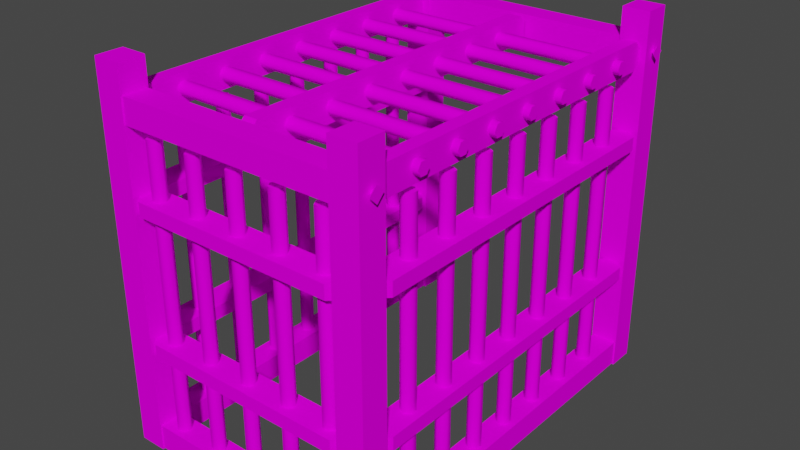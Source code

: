 # Source: prop-cage.blend  (saved by Blender 3.6.11; exported with 4.5.12 LTS)
import bpy
from mathutils import Matrix  # noqa: F401  (used for matrix-valued properties, if any)

bpy.ops.wm.read_factory_settings(use_empty=True)
scene = bpy.context.scene
scene.name = 'Scene'

# ---- collections
col_collection = bpy.data.collections.new('Collection'); scene.collection.children.link(col_collection)

# ---- images (referenced by path relative to the original .blend; pixels are not part of the script)
import os
ASSET_DIR = os.environ.get("B2B_ASSET_DIR", "")  # directory of the original .blend (textures are referenced by path, not embedded)
HERE = os.path.dirname(os.path.abspath(__file__))  # packed textures are extracted next to this script under _unpacked/

def load_image(name, relpath, width, height, colorspace="sRGB"):
    """Load a texture the original file referenced (path relative to the .blend, or extracted next to this script)."""
    p = next((c for c in (os.path.join(HERE, relpath), os.path.join(ASSET_DIR, relpath)) if relpath and os.path.exists(c)), "")
    if p:
        img = bpy.data.images.load(p, check_existing=True)
        img.name = name
    else:  # same state as the original file: an image datablock whose file is absent (Cycles renders it pink)
        img = bpy.data.images.new(name, width, height)
        img.source = "FILE"
        img.filepath = "//" + (relpath or name)
    img.colorspace_settings.name = colorspace
    return img
img_wood_png = load_image('wood.png', 'wood.png', 1024, 1024, 'sRGB')
img_bark_end_1_png = load_image('bark-end-1.png', 'bark-end-1.png', 1024, 1024, 'sRGB')
img_metal_png = load_image('metal.png', 'metal.png', 1024, 1024, 'sRGB')

# ---- materials (node trees are filled in below, after node groups)
mat_wood = bpy.data.materials.new('wood')
mat_wood.alpha_threshold = 0.0
mat_wood.use_backface_culling = True
mat_wood.roughness = 0.5
mat_wood.line_color = (0.0, 0.0, 0.0, 1.0)
mat_wood_ends = bpy.data.materials.new('wood ends')
mat_wood_ends.alpha_threshold = 0.0
mat_wood_ends.use_backface_culling = True
mat_wood_ends.roughness = 0.5
mat_wood_ends.line_color = (0.0, 0.0, 0.0, 1.0)
mat_metal = bpy.data.materials.new('metal')
mat_metal.alpha_threshold = 0.0
mat_metal.use_backface_culling = True
mat_metal.roughness = 0.5
mat_metal.line_color = (0.0, 0.0, 0.0, 1.0)

# ---- material node trees
mat_wood.use_nodes = True; mat_wood.node_tree.nodes.clear()
_N = mat_wood.node_tree.nodes; _L = mat_wood.node_tree.links
n0 = _N.new('ShaderNodeOutputMaterial'); n0.name = 'Material Output'; n0.location = (300, 300)
n1 = _N.new('ShaderNodeBsdfPrincipled'); n1.name = 'Principled BSDF'; n1.location = (10, 300)
n1.distribution = 'GGX'
n1.subsurface_method = 'RANDOM_WALK_SKIN'
n1.inputs[2].default_value = 1.0
n1.inputs[3].default_value = 1.45
n1.inputs[13].default_value = 0.0
n1.inputs[27].default_value = (0.0, 0.0, 0.0, 1.0)
n1.inputs[28].default_value = 1.0
n2 = _N.new('ShaderNodeTexImage'); n2.name = 'Image Texture'; n2.location = (-280, 280)
n2.image = img_wood_png
_L.new(n1.outputs[0], n0.inputs[0])
_L.new(n2.outputs[0], n1.inputs[0])
n0.is_active_output = True
mat_wood_ends.use_nodes = True; mat_wood_ends.node_tree.nodes.clear()
_N = mat_wood_ends.node_tree.nodes; _L = mat_wood_ends.node_tree.links
n0 = _N.new('ShaderNodeOutputMaterial'); n0.name = 'Material Output'; n0.location = (300, 300)
n1 = _N.new('ShaderNodeBsdfPrincipled'); n1.name = 'Principled BSDF'; n1.location = (10, 300)
n1.distribution = 'GGX'
n1.subsurface_method = 'RANDOM_WALK_SKIN'
n1.inputs[2].default_value = 1.0
n1.inputs[3].default_value = 1.45
n1.inputs[13].default_value = 0.0
n1.inputs[27].default_value = (0.0, 0.0, 0.0, 1.0)
n1.inputs[28].default_value = 1.0
n2 = _N.new('ShaderNodeTexImage'); n2.name = 'Image Texture'; n2.location = (-280, 280)
n2.image = img_bark_end_1_png
_L.new(n1.outputs[0], n0.inputs[0])
_L.new(n2.outputs[0], n1.inputs[0])
n0.is_active_output = True
mat_metal.use_nodes = True; mat_metal.node_tree.nodes.clear()
_N = mat_metal.node_tree.nodes; _L = mat_metal.node_tree.links
n0 = _N.new('ShaderNodeOutputMaterial'); n0.name = 'Material Output'; n0.location = (300, 300)
n1 = _N.new('ShaderNodeBsdfPrincipled'); n1.name = 'Principled BSDF'; n1.location = (10, 300)
n1.distribution = 'GGX'
n1.subsurface_method = 'RANDOM_WALK_SKIN'
n1.inputs[2].default_value = 1.0
n1.inputs[3].default_value = 1.45
n1.inputs[13].default_value = 0.0
n1.inputs[27].default_value = (0.0, 0.0, 0.0, 1.0)
n1.inputs[28].default_value = 1.0
n2 = _N.new('ShaderNodeTexImage'); n2.name = 'Image Texture'; n2.location = (-280, 280)
n2.image = img_metal_png
_L.new(n1.outputs[0], n0.inputs[0])
_L.new(n2.outputs[0], n1.inputs[0])
n0.is_active_output = True

# ---- world
world_world = bpy.data.worlds.new('World'); scene.world = world_world
world_world.use_nodes = True; world_world.node_tree.nodes.clear()
_N = world_world.node_tree.nodes; _L = world_world.node_tree.links
n0 = _N.new('ShaderNodeOutputWorld'); n0.name = 'World Output'; n0.location = (300, 300)
n1 = _N.new('ShaderNodeBackground'); n1.name = 'Background'; n1.location = (10, 300)
n1.inputs[0].default_value = (0.05088, 0.05088, 0.05088, 1.0)
_L.new(n1.outputs[0], n0.inputs[0])
n0.is_active_output = True
world_world.color = (0.05088, 0.05088, 0.05088)
world_world.use_sun_shadow = False
world_world.sun_shadow_jitter_overblur = 0.0

# ---- meshes
me_prop_cage = bpy.data.meshes.new('prop-cage')
me_prop_cage.from_pydata([(0.8, 1.3, -1.25), (0.8, 1.3, 1.45), (0.8, 1.5, -1.25), (0.8, 1.5, 1.45), (1.0, 1.3, -1.25), (1.0, 1.3, 1.45), (1.0, 1.5, -1.25), (1.0, 1.5, 1.45), (-1.0, 1.3, -1.25), (-1.0, 1.3, 1.45), (-1.0, 1.5, -1.25), (-1.0, 1.5, 1.45), (-0.8, 1.3, -1.25), (-0.8, 1.3, 1.45), (-0.8, 1.5, -1.25), (-0.8, 1.5, 1.45), (0.8, -1.5, -1.25), (0.8, -1.5, 1.45), (0.8, -1.3, -1.25), (0.8, -1.3, 1.45), (1.0, -1.5, -1.25), (1.0, -1.5, 1.45), (1.0, -1.3, -1.25), (1.0, -1.3, 1.45), (-1.0, -1.5, -1.25), (-1.0, -1.5, 1.45), (-1.0, -1.3, -1.25), (-1.0, -1.3, 1.45), (-0.8, -1.5, -1.25), (-0.8, -1.5, 1.45), (-0.8, -1.3, -1.25), (-0.8, -1.3, 1.45), (1.0, -1.25, 0.6), (1.0, -1.25, 0.5), (0.8, -1.25, 0.6), (0.8, -1.25, 0.5), (1.0, 1.25, 0.5), (0.8, 1.25, 0.6), (0.8, 1.25, 0.5), (1.0, 1.25, 0.6), (0.95, -1.3, 0.6), (0.95, 1.3, 0.6), (0.85, -1.3, 0.6), (0.85, 1.3, 0.6), (0.95, -1.3, 0.5), (0.95, 1.3, 0.5), (0.85, -1.3, 0.5), (0.85, 1.3, 0.5), (0.85, 1.3, -0.5), (0.85, -1.3, -0.5), (0.95, 1.3, -0.5), (0.95, -1.3, -0.5), (0.85, 1.3, -0.4), (0.85, -1.3, -0.4), (0.95, 1.3, -0.4), (0.95, -1.3, -0.4), (1.0, 1.25, -0.4), (0.8, 1.25, -0.5), (0.8, 1.25, -0.4), (1.0, 1.25, -0.5), (0.8, -1.25, -0.5), (0.8, -1.25, -0.4), (1.0, -1.25, -0.5), (1.0, -1.25, -0.4), (0.85, 1.3, 1.2), (0.85, -1.3, 1.2), (0.85, 1.3, 1.1), (0.85, -1.3, 1.1), (0.95, 1.3, 1.2), (0.95, -1.3, 1.2), (0.95, 1.3, 1.1), (0.95, -1.3, 1.1), (0.95, 1.25, 1.05), (0.85, 1.25, 1.25), (0.95, 1.25, 1.25), (0.85, 1.25, 1.05), (0.85, -1.25, 1.25), (0.95, -1.25, 1.25), (0.85, -1.25, 1.05), (0.95, -1.25, 1.05), (0.99, 1.3, -1.24), (0.99, -1.3, -1.24), (0.9, 0.05, -1.11), (0.9, 0.05, 1.0), (0.9433, 0.025, -1.11), (0.9433, 0.025, 1.0), (0.9433, -0.025, -1.11), (0.9433, -0.025, 1.0), (0.9, -0.05, -1.11), (0.9, -0.05, 1.0), (0.8567, -0.025, -1.11), (0.8567, -0.025, 1.0), (0.8567, 0.025, -1.11), (0.8567, 0.025, 1.0), (0.99, 1.3, -1.06), (0.99, -1.3, -1.06), (0.81, 1.3, -1.24), (0.81, -1.3, -1.24), (0.81, 1.3, -1.06), (0.81, -1.3, -1.06), (0.9, 0.383, -1.11), (0.9, 0.383, 1.0), (0.9433, 0.358, -1.11), (0.9433, 0.358, 1.0), (0.9433, 0.308, -1.11), (0.9433, 0.308, 1.0), (0.9, 0.283, -1.11), (0.9, 0.283, 1.0), (0.8567, 0.308, -1.11), (0.8567, 0.308, 1.0), (0.8567, 0.358, -1.11), (0.8567, 0.358, 1.0), (0.9, 0.7163, -1.11), (0.9, 0.7163, 1.0), (0.9433, 0.6913, -1.11), (0.9433, 0.6913, 1.0), (0.9433, 0.6413, -1.11), (0.9433, 0.6413, 1.0), (0.9, 0.6163, -1.11), (0.9, 0.6163, 1.0), (0.8567, 0.6413, -1.11), (0.8567, 0.6413, 1.0), (0.8567, 0.6913, -1.11), (0.8567, 0.6913, 1.0), (0.9, 1.05, -1.11), (0.9, 1.05, 1.0), (0.9433, 1.025, -1.11), (0.9433, 1.025, 1.0), (0.9433, 0.9746, -1.11), (0.9433, 0.9746, 1.0), (0.9, 0.9496, -1.11), (0.9, 0.9496, 1.0), (0.8567, 0.9746, -1.11), (0.8567, 0.9746, 1.0), (0.8567, 1.025, -1.11), (0.8567, 1.025, 1.0), (0.9, -0.283, -1.11), (0.9, -0.283, 1.0), (0.9433, -0.308, -1.11), (0.9433, -0.308, 1.0), (0.9433, -0.358, -1.11), (0.9433, -0.358, 1.0), (0.9, -0.383, -1.11), (0.9, -0.383, 1.0), (0.8567, -0.358, -1.11), (0.8567, -0.358, 1.0), (0.8567, -0.308, -1.11), (0.8567, -0.308, 1.0), (0.9, -0.6163, -1.11), (0.9, -0.6163, 1.0), (0.9433, -0.6413, -1.11), (0.9433, -0.6413, 1.0), (0.9433, -0.6913, -1.11), (0.9433, -0.6913, 1.0), (0.9, -0.7163, -1.11), (0.9, -0.7163, 1.0), (0.8567, -0.6913, -1.11), (0.8567, -0.6913, 1.0), (0.8567, -0.6413, -1.11), (0.8567, -0.6413, 1.0), (0.9, -0.9496, -1.11), (0.9, -0.9496, 1.0), (0.9433, -0.9746, -1.11), (0.9433, -0.9746, 1.0), (0.9433, -1.025, -1.11), (0.9433, -1.025, 1.0), (0.9, -1.05, -1.11), (0.9, -1.05, 1.0), (0.8567, -1.025, -1.11), (0.8567, -1.025, 1.0), (0.8567, -0.9746, -1.11), (0.8567, -0.9746, 1.0), (-1.0, 1.25, 0.6), (-1.0, 1.25, 0.5), (-0.8, 1.25, 0.6), (-0.8, 1.25, 0.5), (-1.0, -1.25, 0.5), (-0.8, -1.25, 0.6), (-0.8, -1.25, 0.5), (-1.0, -1.25, 0.6), (-0.95, 1.3, 0.6), (-0.95, -1.3, 0.6), (-0.85, 1.3, 0.6), (-0.85, -1.3, 0.6), (-0.95, 1.3, 0.5), (-0.95, -1.3, 0.5), (-0.85, 1.3, 0.5), (-0.85, -1.3, 0.5), (-0.85, -1.3, -0.5), (-0.85, 1.3, -0.5), (-0.95, -1.3, -0.5), (-0.95, 1.3, -0.5), (-0.85, -1.3, -0.4), (-0.85, 1.3, -0.4), (-0.95, -1.3, -0.4), (-0.95, 1.3, -0.4), (-1.0, -1.25, -0.4), (-0.8, -1.25, -0.5), (-0.8, -1.25, -0.4), (-1.0, -1.25, -0.5), (-0.8, 1.25, -0.5), (-0.8, 1.25, -0.4), (-1.0, 1.25, -0.5), (-1.0, 1.25, -0.4), (-0.85, -1.3, 1.2), (-0.85, 1.3, 1.2), (-0.85, -1.3, 1.1), (-0.85, 1.3, 1.1), (-0.95, -1.3, 1.2), (-0.95, 1.3, 1.2), (-0.95, -1.3, 1.1), (-0.95, 1.3, 1.1), (-0.95, -1.25, 1.05), (-0.85, -1.25, 1.25), (-0.95, -1.25, 1.25), (-0.85, -1.25, 1.05), (-0.85, 1.25, 1.25), (-0.95, 1.25, 1.25), (-0.85, 1.25, 1.05), (-0.95, 1.25, 1.05), (-0.99, -1.3, -1.24), (-0.99, 1.3, -1.24), (-0.9, -0.05, -1.11), (-0.9, -0.05, 1.0), (-0.9433, -0.025, -1.11), (-0.9433, -0.025, 1.0), (-0.9433, 0.025, -1.11), (-0.9433, 0.025, 1.0), (-0.9, 0.05, -1.11), (-0.9, 0.05, 1.0), (-0.8567, 0.025, -1.11), (-0.8567, 0.025, 1.0), (-0.8567, -0.025, -1.11), (-0.8567, -0.025, 1.0), (-0.99, -1.3, -1.06), (-0.99, 1.3, -1.06), (-0.81, -1.3, -1.24), (-0.81, 1.3, -1.24), (-0.81, -1.3, -1.06), (-0.81, 1.3, -1.06), (-0.9, -0.383, -1.11), (-0.9, -0.383, 1.0), (-0.9433, -0.358, -1.11), (-0.9433, -0.358, 1.0), (-0.9433, -0.308, -1.11), (-0.9433, -0.308, 1.0), (-0.9, -0.283, -1.11), (-0.9, -0.283, 1.0), (-0.8567, -0.308, -1.11), (-0.8567, -0.308, 1.0), (-0.8567, -0.358, -1.11), (-0.8567, -0.358, 1.0), (-0.9, -0.7163, -1.11), (-0.9, -0.7163, 1.0), (-0.9433, -0.6913, -1.11), (-0.9433, -0.6913, 1.0), (-0.9433, -0.6413, -1.11), (-0.9433, -0.6413, 1.0), (-0.9, -0.6163, -1.11), (-0.9, -0.6163, 1.0), (-0.8567, -0.6413, -1.11), (-0.8567, -0.6413, 1.0), (-0.8567, -0.6913, -1.11), (-0.8567, -0.6913, 1.0), (-0.9, -1.05, -1.11), (-0.9, -1.05, 1.0), (-0.9433, -1.025, -1.11), (-0.9433, -1.025, 1.0), (-0.9433, -0.9746, -1.11), (-0.9433, -0.9746, 1.0), (-0.9, -0.9496, -1.11), (-0.9, -0.9496, 1.0), (-0.8567, -0.9746, -1.11), (-0.8567, -0.9746, 1.0), (-0.8567, -1.025, -1.11), (-0.8567, -1.025, 1.0), (-0.9, 0.283, -1.11), (-0.9, 0.283, 1.0), (-0.9433, 0.308, -1.11), (-0.9433, 0.308, 1.0), (-0.9433, 0.358, -1.11), (-0.9433, 0.358, 1.0), (-0.9, 0.383, -1.11), (-0.9, 0.383, 1.0), (-0.8567, 0.358, -1.11), (-0.8567, 0.358, 1.0), (-0.8567, 0.308, -1.11), (-0.8567, 0.308, 1.0), (-0.9, 0.6163, -1.11), (-0.9, 0.6163, 1.0), (-0.9433, 0.6413, -1.11), (-0.9433, 0.6413, 1.0), (-0.9433, 0.6913, -1.11), (-0.9433, 0.6913, 1.0), (-0.9, 0.7163, -1.11), (-0.9, 0.7163, 1.0), (-0.8567, 0.6913, -1.11), (-0.8567, 0.6913, 1.0), (-0.8567, 0.6413, -1.11), (-0.8567, 0.6413, 1.0), (-0.9, 0.9496, -1.11), (-0.9, 0.9496, 1.0), (-0.9433, 0.9746, -1.11), (-0.9433, 0.9746, 1.0), (-0.9433, 1.025, -1.11), (-0.9433, 1.025, 1.0), (-0.9, 1.05, -1.11), (-0.9, 1.05, 1.0), (-0.8567, 1.025, -1.11), (-0.8567, 1.025, 1.0), (-0.8567, 0.9746, -1.11), (-0.8567, 0.9746, 1.0), (-0.75, -1.5, 0.6), (-0.75, -1.5, 0.5), (-0.75, -1.3, 0.6), (-0.75, -1.3, 0.5), (0.75, -1.5, 0.5), (0.75, -1.3, 0.6), (0.75, -1.3, 0.5), (0.75, -1.5, 0.6), (-0.8, -1.45, 0.6), (0.8, -1.45, 0.6), (-0.8, -1.35, 0.6), (0.8, -1.35, 0.6), (-0.8, -1.45, 0.5), (0.8, -1.45, 0.5), (-0.8, -1.35, 0.5), (0.8, -1.35, 0.5), (0.8, -1.35, -0.5), (-0.8, -1.35, -0.5), (0.8, -1.45, -0.5), (-0.8, -1.45, -0.5), (0.8, -1.35, -0.4), (-0.8, -1.35, -0.4), (0.8, -1.45, -0.4), (-0.8, -1.45, -0.4), (0.75, -1.5, -0.4), (0.75, -1.3, -0.5), (0.75, -1.3, -0.4), (0.75, -1.5, -0.5), (-0.75, -1.3, -0.5), (-0.75, -1.3, -0.4), (-0.75, -1.5, -0.5), (-0.75, -1.5, -0.4), (-0.8, -1.31, 1.25), (0.8, -1.31, 1.25), (-0.8, -1.31, 1.07), (0.8, -1.31, 1.07), (-0.8, -1.49, 1.25), (0.8, -1.49, 1.25), (-0.8, -1.49, 1.07), (0.8, -1.49, 1.07), (0.8, -1.49, -1.24), (-0.8, -1.49, -1.24), (0.05, -1.4, -1.11), (0.05, -1.4, 1.0), (0.025, -1.443, -1.11), (0.025, -1.443, 1.0), (-0.025, -1.443, -1.11), (-0.025, -1.443, 1.0), (-0.05, -1.4, -1.11), (-0.05, -1.4, 1.0), (-0.025, -1.357, -1.11), (-0.025, -1.357, 1.0), (0.025, -1.357, -1.11), (0.025, -1.357, 1.0), (0.8, -1.49, -1.06), (-0.8, -1.49, -1.06), (0.8, -1.31, -1.24), (-0.8, -1.31, -1.24), (0.8, -1.31, -1.06), (-0.8, -1.31, -1.06), (0.383, -1.4, -1.11), (0.383, -1.4, 1.0), (0.358, -1.443, -1.11), (0.358, -1.443, 1.0), (0.308, -1.443, -1.11), (0.308, -1.443, 1.0), (0.283, -1.4, -1.11), (0.283, -1.4, 1.0), (0.308, -1.357, -1.11), (0.308, -1.357, 1.0), (0.358, -1.357, -1.11), (0.358, -1.357, 1.0), (0.7163, -1.4, -1.11), (0.7163, -1.4, 1.0), (0.6913, -1.443, -1.11), (0.6913, -1.443, 1.0), (0.6413, -1.443, -1.11), (0.6413, -1.443, 1.0), (0.6163, -1.4, -1.11), (0.6163, -1.4, 1.0), (0.6413, -1.357, -1.11), (0.6413, -1.357, 1.0), (0.6913, -1.357, -1.11), (0.6913, -1.357, 1.0), (-0.283, -1.4, -1.11), (-0.283, -1.4, 1.0), (-0.308, -1.443, -1.11), (-0.308, -1.443, 1.0), (-0.358, -1.443, -1.11), (-0.358, -1.443, 1.0), (-0.383, -1.4, -1.11), (-0.383, -1.4, 1.0), (-0.358, -1.357, -1.11), (-0.358, -1.357, 1.0), (-0.308, -1.357, -1.11), (-0.308, -1.357, 1.0), (-0.6163, -1.4, -1.11), (-0.6163, -1.4, 1.0), (-0.6413, -1.443, -1.11), (-0.6413, -1.443, 1.0), (-0.6913, -1.443, -1.11), (-0.6913, -1.443, 1.0), (-0.7163, -1.4, -1.11), (-0.7163, -1.4, 1.0), (-0.6913, -1.357, -1.11), (-0.6913, -1.357, 1.0), (-0.6413, -1.357, -1.11), (-0.6413, -1.357, 1.0), (0.05, 1.25, 1.25), (-0.05, 1.25, 1.25), (0.05, 1.25, 1.05), (-0.05, 1.25, 1.05), (-0.05, -1.25, 1.25), (0.05, -1.25, 1.05), (-0.05, -1.25, 1.05), (0.05, -1.25, 1.25), (0.05, 1.3, 1.2), (0.05, -1.3, 1.2), (0.05, 1.3, 1.1), (0.05, -1.3, 1.1), (-0.05, 1.3, 1.2), (-0.05, -1.3, 1.2), (-0.05, 1.3, 1.1), (-0.05, -1.3, 1.1), (-1.0, -0.05, 1.15), (1.0, -0.05, 1.15), (-1.0, -0.025, 1.193), (1.0, -0.025, 1.193), (-1.0, 0.025, 1.193), (1.0, 0.025, 1.193), (-1.0, 0.05, 1.15), (1.0, 0.05, 1.15), (-1.0, 0.025, 1.107), (1.0, 0.025, 1.107), (-1.0, -0.025, 1.107), (1.0, -0.025, 1.107), (-1.0, -0.383, 1.15), (1.0, -0.383, 1.15), (-1.0, -0.358, 1.193), (1.0, -0.358, 1.193), (-1.0, -0.308, 1.193), (1.0, -0.308, 1.193), (-1.0, -0.283, 1.15), (1.0, -0.283, 1.15), (-1.0, -0.308, 1.107), (1.0, -0.308, 1.107), (-1.0, -0.358, 1.107), (1.0, -0.358, 1.107), (-1.0, -0.7163, 1.15), (1.0, -0.7163, 1.15), (-1.0, -0.6913, 1.193), (1.0, -0.6913, 1.193), (-1.0, -0.6413, 1.193), (1.0, -0.6413, 1.193), (-1.0, -0.6163, 1.15), (1.0, -0.6163, 1.15), (-1.0, -0.6413, 1.107), (1.0, -0.6413, 1.107), (-1.0, -0.6913, 1.107), (1.0, -0.6913, 1.107), (-1.0, -1.05, 1.15), (1.0, -1.05, 1.15), (-1.0, -1.025, 1.193), (1.0, -1.025, 1.193), (-1.0, -0.9746, 1.193), (1.0, -0.9746, 1.193), (-1.0, -0.9496, 1.15), (1.0, -0.9496, 1.15), (-1.0, -0.9746, 1.107), (1.0, -0.9746, 1.107), (-1.0, -1.025, 1.107), (1.0, -1.025, 1.107), (-1.0, 0.283, 1.15), (1.0, 0.283, 1.15), (-1.0, 0.308, 1.193), (1.0, 0.308, 1.193), (-1.0, 0.358, 1.193), (1.0, 0.358, 1.193), (-1.0, 0.383, 1.15), (1.0, 0.383, 1.15), (-1.0, 0.358, 1.107), (1.0, 0.358, 1.107), (-1.0, 0.308, 1.107), (1.0, 0.308, 1.107), (-1.0, 0.6163, 1.15), (1.0, 0.6163, 1.15), (-1.0, 0.6413, 1.193), (1.0, 0.6413, 1.193), (-1.0, 0.6913, 1.193), (1.0, 0.6913, 1.193), (-1.0, 0.7163, 1.15), (1.0, 0.7163, 1.15), (-1.0, 0.6913, 1.107), (1.0, 0.6913, 1.107), (-1.0, 0.6413, 1.107), (1.0, 0.6413, 1.107), (-1.0, 0.9496, 1.15), (1.0, 0.9496, 1.15), (-1.0, 0.9746, 1.193), (1.0, 0.9746, 1.193), (-1.0, 1.025, 1.193), (1.0, 1.025, 1.193), (-1.0, 1.05, 1.15), (1.0, 1.05, 1.15), (-1.0, 1.025, 1.107), (1.0, 1.025, 1.107), (-1.0, 0.9746, 1.107), (1.0, 0.9746, 1.107), (-0.8, 1.49, 1.07), (0.8, 1.49, 1.07), (-0.8, 1.49, 1.25), (0.8, 1.49, 1.25), (-0.8, 1.31, 1.07), (0.8, 1.31, 1.07), (-0.8, 1.31, 1.25), (0.8, 1.31, 1.25), (1.029, 1.4, 1.212), (1.029, 1.345, 1.157), (1.029, 1.456, 1.157), (1.029, 1.4, 1.101), (0.8159, 1.4, 1.157), (1.003, 1.4, 1.176), (1.003, 1.381, 1.157), (1.003, 1.4, 1.138), (1.003, 1.419, 1.157), (-1.006, -1.417, 1.157), (-1.006, -1.398, 1.138), (-1.006, -1.379, 1.157), (-1.006, -1.398, 1.176), (-0.8193, -1.398, 1.157), (-1.032, -1.398, 1.101), (-1.032, -1.454, 1.157), (-1.032, -1.343, 1.157), (-1.032, -1.398, 1.212), (1.003, -1.379, 1.157), (1.003, -1.398, 1.138), (1.003, -1.417, 1.157), (1.003, -1.398, 1.176), (0.8159, -1.398, 1.157), (1.029, -1.398, 1.101), (1.029, -1.343, 1.157), (1.029, -1.454, 1.157), (1.029, -1.398, 1.212), (-1.032, 1.4, 1.212), (-1.032, 1.456, 1.157), (-1.032, 1.345, 1.157), (-1.032, 1.4, 1.101), (-0.8193, 1.4, 1.157), (-1.006, 1.4, 1.176), (-1.006, 1.419, 1.157), (-1.006, 1.4, 1.138), (-1.006, 1.381, 1.157), (0.9007, 1.521, -1.098), (0.9564, 1.521, -1.154), (0.8451, 1.521, -1.154), (0.9007, 1.521, -1.209), (0.9007, 1.308, -1.154), (0.9007, 1.496, -1.135), (0.9198, 1.496, -1.154), (0.9007, 1.496, -1.173), (0.8816, 1.496, -1.154), (-1.006, -1.417, -1.154), (-1.006, -1.398, -1.173), (-1.006, -1.379, -1.154), (-1.006, -1.398, -1.135), (-0.8193, -1.398, -1.154), (-1.032, -1.398, -1.209), (-1.032, -1.454, -1.154), (-1.032, -1.343, -1.154), (-1.032, -1.398, -1.098), (1.003, -1.379, -1.154), (1.003, -1.398, -1.173), (1.003, -1.417, -1.154), (1.003, -1.398, -1.135), (0.8159, -1.398, -1.154), (1.029, -1.398, -1.209), (1.029, -1.343, -1.154), (1.029, -1.454, -1.154), (1.029, -1.398, -1.098), (-0.9059, 1.521, -1.098), (-0.8503, 1.521, -1.154), (-0.9616, 1.521, -1.154), (-0.9059, 1.521, -1.209), (-0.9059, 1.308, -1.154), (-0.9059, 1.496, -1.135), (-0.8868, 1.496, -1.154), (-0.9059, 1.496, -1.173), (-0.925, 1.496, -1.154)], [], [(0, 1, 3, 2), (2, 3, 7, 6), (6, 7, 5, 4), (4, 5, 1, 0), (2, 6, 4, 0), (7, 3, 1, 5), (8, 9, 11, 10), (10, 11, 15, 14), (14, 15, 13, 12), (12, 13, 9, 8), (10, 14, 12, 8), (15, 11, 9, 13), (16, 17, 19, 18), (18, 19, 23, 22), (22, 23, 21, 20), (20, 21, 17, 16), (18, 22, 20, 16), (23, 19, 17, 21), (24, 25, 27, 26), (26, 27, 31, 30), (30, 31, 29, 28), (28, 29, 25, 24), (26, 30, 28, 24), (31, 27, 25, 29), (40, 32, 34, 42), (42, 34, 35, 46), (44, 33, 32, 40), (46, 35, 33, 44), (32, 39, 37, 34), (34, 37, 38, 35), (35, 38, 36, 33), (33, 36, 39, 32), (39, 41, 43, 37), (37, 43, 47, 38), (36, 45, 41, 39), (38, 47, 45, 36), (59, 50, 54, 56), (58, 52, 48, 57), (56, 54, 52, 58), (57, 48, 50, 59), (60, 57, 59, 62), (63, 56, 58, 61), (61, 58, 57, 60), (62, 59, 56, 63), (51, 62, 63, 55), (53, 61, 60, 49), (55, 63, 61, 53), (49, 60, 62, 51), (75, 66, 70, 72), (74, 68, 64, 73), (72, 70, 68, 74), (73, 64, 66, 75), (76, 73, 75, 78), (79, 72, 74, 77), (77, 74, 73, 76), (78, 75, 72, 79), (67, 78, 79, 71), (69, 77, 76, 65), (71, 79, 77, 69), (65, 76, 78, 67), (81, 80, 94, 95), (82, 83, 85, 84), (99, 98, 96, 97), (84, 85, 87, 86), (95, 94, 98, 99), (86, 87, 89, 88), (88, 89, 91, 90), (85, 83, 93, 91, 89, 87), (90, 91, 93, 92), (97, 96, 80, 81), (92, 93, 83, 82), (100, 101, 103, 102), (102, 103, 105, 104), (104, 105, 107, 106), (106, 107, 109, 108), (103, 101, 111, 109, 107, 105), (108, 109, 111, 110), (110, 111, 101, 100), (112, 113, 115, 114), (114, 115, 117, 116), (116, 117, 119, 118), (118, 119, 121, 120), (115, 113, 123, 121, 119, 117), (120, 121, 123, 122), (122, 123, 113, 112), (124, 125, 127, 126), (126, 127, 129, 128), (128, 129, 131, 130), (130, 131, 133, 132), (127, 125, 135, 133, 131, 129), (132, 133, 135, 134), (134, 135, 125, 124), (136, 137, 139, 138), (138, 139, 141, 140), (140, 141, 143, 142), (142, 143, 145, 144), (139, 137, 147, 145, 143, 141), (144, 145, 147, 146), (146, 147, 137, 136), (148, 149, 151, 150), (150, 151, 153, 152), (152, 153, 155, 154), (154, 155, 157, 156), (151, 149, 159, 157, 155, 153), (156, 157, 159, 158), (158, 159, 149, 148), (160, 161, 163, 162), (162, 163, 165, 164), (164, 165, 167, 166), (166, 167, 169, 168), (163, 161, 171, 169, 167, 165), (168, 169, 171, 170), (170, 171, 161, 160), (180, 172, 174, 182), (182, 174, 175, 186), (184, 173, 172, 180), (186, 175, 173, 184), (172, 179, 177, 174), (174, 177, 178, 175), (175, 178, 176, 173), (173, 176, 179, 172), (179, 181, 183, 177), (177, 183, 187, 178), (176, 185, 181, 179), (178, 187, 185, 176), (199, 190, 194, 196), (198, 192, 188, 197), (196, 194, 192, 198), (197, 188, 190, 199), (200, 197, 199, 202), (203, 196, 198, 201), (201, 198, 197, 200), (202, 199, 196, 203), (191, 202, 203, 195), (193, 201, 200, 189), (195, 203, 201, 193), (189, 200, 202, 191), (215, 206, 210, 212), (214, 208, 204, 213), (212, 210, 208, 214), (213, 204, 206, 215), (216, 213, 215, 218), (219, 212, 214, 217), (217, 214, 213, 216), (218, 215, 212, 219), (207, 218, 219, 211), (209, 217, 216, 205), (211, 219, 217, 209), (205, 216, 218, 207), (221, 220, 234, 235), (222, 223, 225, 224), (239, 238, 236, 237), (224, 225, 227, 226), (235, 234, 238, 239), (226, 227, 229, 228), (228, 229, 231, 230), (225, 223, 233, 231, 229, 227), (230, 231, 233, 232), (237, 236, 220, 221), (232, 233, 223, 222), (240, 241, 243, 242), (242, 243, 245, 244), (244, 245, 247, 246), (246, 247, 249, 248), (243, 241, 251, 249, 247, 245), (248, 249, 251, 250), (250, 251, 241, 240), (252, 253, 255, 254), (254, 255, 257, 256), (256, 257, 259, 258), (258, 259, 261, 260), (255, 253, 263, 261, 259, 257), (260, 261, 263, 262), (262, 263, 253, 252), (264, 265, 267, 266), (266, 267, 269, 268), (268, 269, 271, 270), (270, 271, 273, 272), (267, 265, 275, 273, 271, 269), (272, 273, 275, 274), (274, 275, 265, 264), (276, 277, 279, 278), (278, 279, 281, 280), (280, 281, 283, 282), (282, 283, 285, 284), (279, 277, 287, 285, 283, 281), (284, 285, 287, 286), (286, 287, 277, 276), (288, 289, 291, 290), (290, 291, 293, 292), (292, 293, 295, 294), (294, 295, 297, 296), (291, 289, 299, 297, 295, 293), (296, 297, 299, 298), (298, 299, 289, 288), (300, 301, 303, 302), (302, 303, 305, 304), (304, 305, 307, 306), (306, 307, 309, 308), (303, 301, 311, 309, 307, 305), (308, 309, 311, 310), (310, 311, 301, 300), (320, 312, 314, 322), (322, 314, 315, 326), (324, 313, 312, 320), (326, 315, 313, 324), (312, 319, 317, 314), (314, 317, 318, 315), (315, 318, 316, 313), (313, 316, 319, 312), (319, 321, 323, 317), (317, 323, 327, 318), (316, 325, 321, 319), (318, 327, 325, 316), (339, 330, 334, 336), (338, 332, 328, 337), (336, 334, 332, 338), (337, 328, 330, 339), (340, 337, 339, 342), (343, 336, 338, 341), (341, 338, 337, 340), (342, 339, 336, 343), (331, 342, 343, 335), (333, 341, 340, 329), (335, 343, 341, 333), (329, 340, 342, 331), (344, 345, 347, 346), (348, 349, 345, 344), (350, 351, 349, 348), (346, 347, 351, 350), (353, 352, 366, 367), (354, 355, 357, 356), (371, 370, 368, 369), (356, 357, 359, 358), (367, 366, 370, 371), (358, 359, 361, 360), (360, 361, 363, 362), (357, 355, 365, 363, 361, 359), (362, 363, 365, 364), (369, 368, 352, 353), (364, 365, 355, 354), (372, 373, 375, 374), (374, 375, 377, 376), (376, 377, 379, 378), (378, 379, 381, 380), (375, 373, 383, 381, 379, 377), (380, 381, 383, 382), (382, 383, 373, 372), (384, 385, 387, 386), (386, 387, 389, 388), (388, 389, 391, 390), (390, 391, 393, 392), (387, 385, 395, 393, 391, 389), (392, 393, 395, 394), (394, 395, 385, 384), (396, 397, 399, 398), (398, 399, 401, 400), (400, 401, 403, 402), (402, 403, 405, 404), (399, 397, 407, 405, 403, 401), (404, 405, 407, 406), (406, 407, 397, 396), (408, 409, 411, 410), (410, 411, 413, 412), (412, 413, 415, 414), (414, 415, 417, 416), (411, 409, 419, 417, 415, 413), (416, 417, 419, 418), (418, 419, 409, 408), (428, 420, 422, 430), (430, 422, 423, 434), (432, 421, 420, 428), (434, 423, 421, 432), (420, 427, 425, 422), (422, 425, 426, 423), (423, 426, 424, 421), (421, 424, 427, 420), (427, 429, 431, 425), (425, 431, 435, 426), (424, 433, 429, 427), (426, 435, 433, 424), (436, 437, 439, 438), (438, 439, 441, 440), (440, 441, 443, 442), (442, 443, 445, 444), (439, 437, 447, 445, 443, 441), (444, 445, 447, 446), (446, 447, 437, 436), (448, 449, 451, 450), (450, 451, 453, 452), (452, 453, 455, 454), (454, 455, 457, 456), (451, 449, 459, 457, 455, 453), (456, 457, 459, 458), (458, 459, 449, 448), (460, 461, 463, 462), (462, 463, 465, 464), (464, 465, 467, 466), (466, 467, 469, 468), (463, 461, 471, 469, 467, 465), (468, 469, 471, 470), (470, 471, 461, 460), (472, 473, 475, 474), (474, 475, 477, 476), (476, 477, 479, 478), (478, 479, 481, 480), (475, 473, 483, 481, 479, 477), (480, 481, 483, 482), (482, 483, 473, 472), (484, 485, 487, 486), (486, 487, 489, 488), (488, 489, 491, 490), (490, 491, 493, 492), (487, 485, 495, 493, 491, 489), (492, 493, 495, 494), (494, 495, 485, 484), (496, 497, 499, 498), (498, 499, 501, 500), (500, 501, 503, 502), (502, 503, 505, 504), (499, 497, 507, 505, 503, 501), (504, 505, 507, 506), (506, 507, 497, 496), (508, 509, 511, 510), (510, 511, 513, 512), (512, 513, 515, 514), (514, 515, 517, 516), (511, 509, 519, 517, 515, 513), (516, 517, 519, 518), (518, 519, 509, 508), (508, 510, 512, 514, 516, 518), (496, 498, 500, 502, 504, 506), (484, 486, 488, 490, 492, 494), (436, 438, 440, 442, 444, 446), (448, 450, 452, 454, 456, 458), (460, 462, 464, 466, 468, 470), (472, 474, 476, 478, 480, 482), (525, 524, 520, 521), (521, 520, 522, 523), (527, 526, 524, 525), (523, 522, 526, 527), (529, 534, 535, 531), (530, 536, 533, 528), (531, 535, 536, 530), (528, 533, 534, 529), (530, 528, 529, 531), (536, 535, 532), (534, 533, 532), (535, 534, 532), (533, 536, 532), (537, 538, 541), (538, 539, 541), (543, 545, 544, 542), (539, 540, 541), (540, 537, 541), (542, 538, 537, 543), (544, 539, 538, 542), (545, 540, 539, 544), (543, 537, 540, 545), (546, 547, 550), (547, 548, 550), (552, 554, 553, 551), (548, 549, 550), (549, 546, 550), (551, 547, 546, 552), (553, 548, 547, 551), (554, 549, 548, 553), (552, 546, 549, 554), (556, 561, 562, 558), (557, 563, 560, 555), (558, 562, 563, 557), (555, 560, 561, 556), (557, 555, 556, 558), (563, 562, 559), (561, 560, 559), (562, 561, 559), (560, 563, 559), (565, 570, 571, 567), (566, 572, 569, 564), (567, 571, 572, 566), (564, 569, 570, 565), (566, 564, 565, 567), (572, 571, 568), (570, 569, 568), (571, 570, 568), (569, 572, 568), (573, 574, 577), (574, 575, 577), (579, 581, 580, 578), (575, 576, 577), (576, 573, 577), (578, 574, 573, 579), (580, 575, 574, 578), (581, 576, 575, 580), (579, 573, 576, 581), (582, 583, 586), (583, 584, 586), (588, 590, 589, 587), (584, 585, 586), (585, 582, 586), (587, 583, 582, 588), (589, 584, 583, 587), (590, 585, 584, 589), (588, 582, 585, 590), (592, 597, 598, 594), (593, 599, 596, 591), (594, 598, 599, 593), (591, 596, 597, 592), (593, 591, 592, 594), (599, 598, 595), (597, 596, 595), (598, 597, 595), (596, 599, 595)])
me_prop_cage.polygons.foreach_set('use_smooth', [0, 0, 0, 0, 0, 0, 0, 0, 0, 0, 0, 0, 0, 0, 0, 0, 0, 0, 0, 0, 0, 0, 0, 0, 0, 0, 0, 0, 0, 0, 0, 0, 0, 0, 0, 0, 0, 0, 0, 0, 0, 0, 0, 0, 0, 0, 0, 0, 0, 0, 0, 0, 0, 0, 0, 0, 0, 0, 0, 0, 0, 1, 0, 1, 0, 1, 1, 1, 1, 0, 1, 1, 1, 1, 1, 1, 1, 1, 1, 1, 1, 1, 1, 1, 1, 1, 1, 1, 1, 1, 1, 1, 1, 1, 1, 1, 1, 1, 1, 1, 1, 1, 1, 1, 1, 1, 1, 1, 1, 1, 1, 1, 1, 0, 0, 0, 0, 0, 0, 0, 0, 0, 0, 0, 0, 0, 0, 0, 0, 0, 0, 0, 0, 0, 0, 0, 0, 0, 0, 0, 0, 0, 0, 0, 0, 0, 0, 0, 0, 0, 1, 0, 1, 0, 1, 1, 1, 1, 0, 1, 1, 1, 1, 1, 1, 1, 1, 1, 1, 1, 1, 1, 1, 1, 1, 1, 1, 1, 1, 1, 1, 1, 1, 1, 1, 1, 1, 1, 1, 1, 1, 1, 1, 1, 1, 1, 1, 1, 1, 1, 1, 1, 0, 0, 0, 0, 0, 0, 0, 0, 0, 0, 0, 0, 0, 0, 0, 0, 0, 0, 0, 0, 0, 0, 0, 0, 0, 0, 0, 0, 0, 1, 0, 1, 0, 1, 1, 1, 1, 0, 1, 1, 1, 1, 1, 1, 1, 1, 1, 1, 1, 1, 1, 1, 1, 1, 1, 1, 1, 1, 1, 1, 1, 1, 1, 1, 1, 1, 1, 0, 0, 0, 0, 0, 0, 0, 0, 0, 0, 0, 0, 1, 1, 1, 1, 1, 1, 1, 1, 1, 1, 1, 1, 1, 1, 1, 1, 1, 1, 1, 1, 1, 1, 1, 1, 1, 1, 1, 1, 1, 1, 1, 1, 1, 1, 1, 1, 1, 1, 1, 1, 1, 1, 1, 1, 1, 1, 1, 1, 1, 1, 1, 1, 1, 1, 1, 1, 0, 0, 0, 0, 0, 0, 0, 0, 0, 0, 0, 0, 0, 0, 0, 0, 0, 0, 0, 0, 0, 0, 0, 0, 0, 0, 0, 0, 0, 0, 0, 0, 0, 0, 0, 0, 0, 0, 0, 0, 0, 0, 0, 0, 0, 0, 0, 0, 0, 0, 0, 0, 0, 0, 0, 0, 0, 0, 0, 0, 0, 0, 0, 0, 0, 0, 0, 0, 0, 0, 0, 0, 0, 0, 0, 0])
me_prop_cage.polygons.foreach_set('material_index', [0, 0, 0, 0, 1, 1, 0, 0, 0, 0, 1, 1, 0, 0, 0, 0, 1, 1, 0, 0, 0, 0, 1, 1, 0, 0, 0, 0, 0, 0, 0, 0, 0, 0, 0, 0, 0, 0, 0, 0, 0, 0, 0, 0, 0, 0, 0, 0, 0, 0, 0, 0, 0, 0, 0, 0, 0, 0, 0, 0, 0, 0, 0, 0, 0, 0, 0, 1, 0, 0, 0, 0, 0, 0, 0, 1, 0, 0, 0, 0, 0, 0, 1, 0, 0, 0, 0, 0, 0, 1, 0, 0, 0, 0, 0, 0, 1, 0, 0, 0, 0, 0, 0, 1, 0, 0, 0, 0, 0, 0, 1, 0, 0, 0, 0, 0, 0, 0, 0, 0, 0, 0, 0, 0, 0, 0, 0, 0, 0, 0, 0, 0, 0, 0, 0, 0, 0, 0, 0, 0, 0, 0, 0, 0, 0, 0, 0, 0, 0, 0, 0, 0, 0, 0, 0, 0, 1, 0, 0, 0, 0, 0, 0, 0, 1, 0, 0, 0, 0, 0, 0, 1, 0, 0, 0, 0, 0, 0, 1, 0, 0, 0, 0, 0, 0, 1, 0, 0, 0, 0, 0, 0, 1, 0, 0, 0, 0, 0, 0, 1, 0, 0, 0, 0, 0, 0, 0, 0, 0, 0, 0, 0, 0, 0, 0, 0, 0, 0, 0, 0, 0, 0, 0, 0, 0, 0, 0, 0, 0, 0, 0, 0, 0, 0, 0, 0, 0, 1, 0, 0, 0, 0, 0, 0, 0, 1, 0, 0, 0, 0, 0, 0, 1, 0, 0, 0, 0, 0, 0, 1, 0, 0, 0, 0, 0, 0, 1, 0, 0, 0, 0, 0, 0, 0, 0, 0, 0, 0, 0, 0, 0, 0, 0, 0, 0, 1, 0, 0, 0, 0, 0, 0, 1, 0, 0, 0, 0, 0, 0, 1, 0, 0, 0, 0, 0, 0, 1, 0, 0, 0, 0, 0, 0, 1, 0, 0, 0, 0, 0, 0, 1, 0, 0, 0, 0, 0, 0, 1, 0, 0, 1, 1, 1, 1, 1, 1, 1, 0, 0, 0, 0, 2, 2, 2, 2, 2, 2, 2, 2, 2, 2, 2, 2, 2, 2, 2, 2, 2, 2, 2, 2, 2, 2, 2, 2, 2, 2, 2, 2, 2, 2, 2, 2, 2, 2, 2, 2, 2, 2, 2, 2, 2, 2, 2, 2, 2, 2, 2, 2, 2, 2, 2, 2, 2, 2, 2, 2, 2, 2, 2, 2, 2, 2, 2, 2, 2, 2, 2, 2, 2, 2, 2, 2])
_k = set([(83, 85), (83, 93), (85, 87), (87, 89), (89, 91), (91, 93), (101, 103), (101, 111), (103, 105), (105, 107), (107, 109), (109, 111), (113, 115), (113, 123), (115, 117), (117, 119), (119, 121), (121, 123), (125, 127), (125, 135), (127, 129), (129, 131), (131, 133), (133, 135), (137, 139), (137, 147), (139, 141), (141, 143), (143, 145), (145, 147), (149, 151), (149, 159), (151, 153), (153, 155), (155, 157), (157, 159), (161, 163), (161, 171), (163, 165), (165, 167), (167, 169), (169, 171), (223, 225), (223, 233), (225, 227), (227, 229), (229, 231), (231, 233), (241, 243), (241, 251), (243, 245), (245, 247), (247, 249), (249, 251), (253, 255), (253, 263), (255, 257), (257, 259), (259, 261), (261, 263), (265, 267), (265, 275), (267, 269), (269, 271), (271, 273), (273, 275), (277, 279), (277, 287), (279, 281), (281, 283), (283, 285), (285, 287), (289, 291), (289, 299), (291, 293), (293, 295), (295, 297), (297, 299), (301, 303), (301, 311), (303, 305), (305, 307), (307, 309), (309, 311), (355, 357), (355, 365), (357, 359), (359, 361), (361, 363), (363, 365), (373, 375), (373, 383), (375, 377), (377, 379), (379, 381), (381, 383), (385, 387), (385, 395), (387, 389), (389, 391), (391, 393), (393, 395), (397, 399), (397, 407), (399, 401), (401, 403), (403, 405), (405, 407), (409, 411), (409, 419), (411, 413), (413, 415), (415, 417), (417, 419), (436, 438), (436, 446), (437, 439), (437, 447), (438, 440), (439, 441), (440, 442), (441, 443), (442, 444), (443, 445), (444, 446), (445, 447), (448, 450), (448, 458), (449, 451), (449, 459), (450, 452), (451, 453), (452, 454), (453, 455), (454, 456), (455, 457), (456, 458), (457, 459), (460, 462), (460, 470), (461, 463), (461, 471), (462, 464), (463, 465), (464, 466), (465, 467), (466, 468), (467, 469), (468, 470), (469, 471), (472, 474), (472, 482), (473, 475), (473, 483), (474, 476), (475, 477), (476, 478), (477, 479), (478, 480), (479, 481), (480, 482), (481, 483), (484, 486), (484, 494), (485, 487), (485, 495), (486, 488), (487, 489), (488, 490), (489, 491), (490, 492), (491, 493), (492, 494), (493, 495), (496, 498), (496, 506), (497, 499), (497, 507), (498, 500), (499, 501), (500, 502), (501, 503), (502, 504), (503, 505), (504, 506), (505, 507), (508, 510), (508, 518), (509, 511), (509, 519), (510, 512), (511, 513), (512, 514), (513, 515), (514, 516), (515, 517), (516, 518), (517, 519)])
me_prop_cage.attributes.new('sharp_edge', 'BOOLEAN', 'EDGE').data.foreach_set('value', [ (min(e.vertices), max(e.vertices)) in _k for e in me_prop_cage.edges])
_uv = me_prop_cage.uv_layers.new(name='UVMap')
_uv.uv.foreach_set('vector', [-0.3775, -0.3772, -0.3775, 0.3521, -0.4316, 0.3521, -0.4316, -0.3772, -0.7229, -0.3772, -0.7229, 0.3521, -0.7769, 0.3521, -0.7769, -0.3772, -0.32, -0.3772, -0.32, 0.3521, -0.374, 0.3521, -0.374, -0.3772, -0.2624, -0.3772, -0.2624, 0.3521, -0.3165, 0.3521, -0.3165, -0.3772, 0.2949, 0.2391, 0.144, 0.2391, 0.144, 0.08815, 0.2949, 0.08815, 0.8639, 0.7971, 0.6696, 0.7971, 0.6696, 0.6028, 0.8639, 0.6028, -0.2049, -0.3772, -0.2049, 0.3521, -0.2589, 0.3521, -0.2589, -0.3772, -0.6653, -0.3772, -0.6653, 0.3521, -0.7194, 0.3521, -0.7194, -0.3772, -0.1473, -0.3772, -0.1473, 0.3521, -0.2013, 0.3521, -0.2013, -0.3772, -0.08976, -0.3772, -0.08976, 0.3521, -0.1438, 0.3521, -0.1438, -0.3772, 0.252, 0.418, 0.1094, 0.418, 0.1094, 0.2754, 0.252, 0.2754, 0.1929, 0.3283, 0.1929, 0.1263, 0.395, 0.1263, 0.395, 0.3283, -0.6078, -0.3772, -0.6078, 0.3521, -0.6618, 0.3521, -0.6618, -0.3772, -0.5502, -0.3772, -0.5502, 0.3521, -0.6042, 0.3521, -0.6042, -0.3772, -0.03221, -0.3772, -0.03221, 0.3521, -0.08623, 0.3521, -0.08623, -0.3772, 0.02535, -0.3772, 0.02535, 0.3521, -0.02867, 0.3521, -0.02867, -0.3772, 0.1576, 0.6845, 0.3251, 0.6845, 0.3251, 0.8519, 0.1576, 0.8519, 0.8002, 0.9291, 0.6432, 0.9291, 0.6432, 0.7721, 0.8002, 0.7721, -0.4927, -0.3772, -0.4927, 0.3521, -0.5467, 0.3521, -0.5467, -0.3772, -0.4351, -0.3772, -0.4351, 0.3521, -0.4891, 0.3521, -0.4891, -0.3772, 0.08291, -0.3772, 0.08291, 0.3521, 0.02888, 0.3521, 0.02888, -0.3772, 0.1405, -0.3772, 0.1405, 0.3521, 0.08644, 0.3521, 0.08644, -0.3772, 0.7268, 0.7593, 0.8659, 0.7593, 0.8659, 0.8983, 0.7268, 0.8983, 0.3801, 0.7941, 0.2016, 0.7941, 0.2016, 0.6157, 0.3801, 0.6157, 0.6121, -0.3772, 0.6256, -0.3637, 0.5716, -0.3637, 0.5851, -0.3772, 0.2626, -0.3772, 0.2626, -0.3581, 0.2356, -0.3581, 0.2356, -0.3772, 0.507, -0.3772, 0.507, -0.3581, 0.48, -0.3581, 0.48, -0.3772, 0.463, 1.042, 0.4494, 1.029, 0.5035, 1.029, 0.49, 1.042, 0.6256, -0.3637, 0.6256, 0.3116, 0.5716, 0.3116, 0.5716, -0.3637, 0.2626, -0.3581, 0.2626, 0.3172, 0.2356, 0.3172, 0.2356, -0.3581, 0.4494, 1.029, 0.4494, 0.3533, 0.5035, 0.3533, 0.5035, 1.029, 0.507, -0.3581, 0.507, 0.3172, 0.48, 0.3172, 0.48, -0.3581, 0.6256, 0.3116, 0.6121, 0.3251, 0.5851, 0.3251, 0.5716, 0.3116, 0.2626, 0.3172, 0.2626, 0.3363, 0.2356, 0.3363, 0.2356, 0.3172, 0.507, 0.3172, 0.507, 0.3363, 0.48, 0.3363, 0.48, 0.3172, 0.4494, 0.3533, 0.463, 0.3398, 0.49, 0.3398, 0.5035, 0.3533, 0.3543, 0.3172, 0.3543, 0.3363, 0.3273, 0.3363, 0.3273, 0.3172, 0.2321, 0.3172, 0.2321, 0.3363, 0.2051, 0.3363, 0.2051, 0.3172, 0.6256, 1.017, 0.6121, 1.031, 0.5851, 1.031, 0.5716, 1.017, 0.3813, 0.3533, 0.3948, 0.3398, 0.4218, 0.3398, 0.4353, 0.3533, 0.3813, 1.029, 0.3813, 0.3533, 0.4353, 0.3533, 0.4353, 1.029, 0.6256, 0.3421, 0.6256, 1.017, 0.5716, 1.017, 0.5716, 0.3421, 0.2321, -0.3581, 0.2321, 0.3172, 0.2051, 0.3172, 0.2051, -0.3581, 0.3543, -0.3581, 0.3543, 0.3172, 0.3273, 0.3172, 0.3273, -0.3581, 0.3543, -0.3772, 0.3543, -0.3581, 0.3273, -0.3581, 0.3273, -0.3772, 0.2321, -0.3772, 0.2321, -0.3581, 0.2051, -0.3581, 0.2051, -0.3772, 0.6121, 0.3286, 0.6256, 0.3421, 0.5716, 0.3421, 0.5851, 0.3286, 0.3948, 1.042, 0.3813, 1.029, 0.4353, 1.029, 0.4218, 1.042, 0.4154, 0.3172, 0.4154, 0.3363, 0.3884, 0.3363, 0.3884, 0.3172, 0.171, 0.3172, 0.171, 0.3363, 0.144, 0.3363, 0.144, 0.3172, -0.5467, 0.3691, -0.5332, 0.3556, -0.5062, 0.3556, -0.4927, 0.3691, 0.144, 0.3533, 0.1575, 0.3398, 0.1845, 0.3398, 0.198, 0.3533, 0.144, 1.029, 0.144, 0.3533, 0.198, 0.3533, 0.198, 1.029, -0.5467, 1.044, -0.5467, 0.3691, -0.4927, 0.3691, -0.4927, 1.044, 0.171, -0.3581, 0.171, 0.3172, 0.144, 0.3172, 0.144, -0.3581, 0.4154, -0.3581, 0.4154, 0.3172, 0.3884, 0.3172, 0.3884, -0.3581, 0.4154, -0.3772, 0.4154, -0.3581, 0.3884, -0.3581, 0.3884, -0.3772, 0.171, -0.3772, 0.171, -0.3581, 0.144, -0.3581, 0.144, -0.3772, -0.5332, 1.058, -0.5467, 1.044, -0.4927, 1.044, -0.5062, 1.058, 0.1575, 1.042, 0.144, 1.029, 0.198, 1.029, 0.1845, 1.042, -0.2013, 1.058, -0.2013, 0.3556, -0.1527, 0.3556, -0.1527, 1.058, 0.6697, -0.3772, 0.6697, 0.1927, 0.6562, 0.1927, 0.6562, -0.3772, -0.714, 1.058, -0.714, 0.3556, -0.6653, 0.3556, -0.6653, 1.058, 0.6562, -0.3772, 0.6562, 0.1927, 0.6427, 0.1927, 0.6427, -0.3772, -0.08623, 1.058, -0.08623, 0.3556, -0.03761, 0.3556, -0.03761, 1.058, 0.6427, -0.3772, 0.6427, 0.1927, 0.6292, 0.1927, 0.6292, -0.3772, 0.7102, -0.3772, 0.7102, 0.1927, 0.6967, 0.1927, 0.6967, -0.3772, 0.238, 0.6533, 0.3231, 0.685, 0.3382, 0.7745, 0.2682, 0.8324, 0.1831, 0.8007, 0.168, 0.7111, 0.6967, -0.3772, 0.6967, 0.1927, 0.6832, 0.1927, 0.6832, -0.3772, -0.374, 1.058, -0.374, 0.3556, -0.3254, 0.3556, -0.3254, 1.058, 0.6832, -0.3772, 0.6832, 0.1927, 0.6697, 0.1927, 0.6697, -0.3772, 0.09101, 0.9291, 0.09101, 1.499, 0.07751, 1.499, 0.07751, 0.9291, 0.07751, 0.9291, 0.07751, 1.499, 0.064, 1.499, 0.064, 0.9291, 0.064, 0.9291, 0.064, 1.499, 0.05049, 1.499, 0.05049, 0.9291, 0.1315, 0.9291, 0.1315, 1.499, 0.118, 1.499, 0.118, 0.9291, 0.1887, 0.1196, 0.3249, 0.1292, 0.3847, 0.2519, 0.3083, 0.3651, 0.1721, 0.3555, 0.1123, 0.2328, 0.118, 0.9291, 0.118, 1.499, 0.1045, 1.499, 0.1045, 0.9291, 0.1045, 0.9291, 0.1045, 1.499, 0.09101, 1.499, 0.09101, 0.9291, 0.6697, 0.1963, 0.6697, 0.7662, 0.6562, 0.7662, 0.6562, 0.1963, 0.6562, 0.1963, 0.6562, 0.7662, 0.6427, 0.7662, 0.6427, 0.1963, 0.6427, 0.1963, 0.6427, 0.7662, 0.6292, 0.7662, 0.6292, 0.1963, 0.7102, 0.1963, 0.7102, 0.7662, 0.6967, 0.7662, 0.6967, 0.1963, 0.3725, 0.2951, 0.2653, 0.3796, 0.1385, 0.329, 0.119, 0.1938, 0.2262, 0.1094, 0.353, 0.16, 0.6967, 0.1963, 0.6967, 0.7662, 0.6832, 0.7662, 0.6832, 0.1963, 0.6832, 0.1963, 0.6832, 0.7662, 0.6697, 0.7662, 0.6697, 0.1963, 0.8388, 0.7698, 0.8388, 1.34, 0.8253, 1.34, 0.8253, 0.7698, 0.8253, 0.7698, 0.8253, 1.34, 0.8118, 1.34, 0.8118, 0.7698, 0.8118, 0.7698, 0.8118, 1.34, 0.7983, 1.34, 0.7983, 0.7698, 0.8794, 0.7698, 0.8794, 1.34, 0.8658, 1.34, 0.8658, 0.7698, 0.7104, 0.8153, 0.6696, 0.7447, 0.7104, 0.6741, 0.7919, 0.6741, 0.8327, 0.7447, 0.7919, 0.8153, 0.8658, 0.7698, 0.8658, 1.34, 0.8523, 1.34, 0.8523, 0.7698, 0.8523, 0.7698, 0.8523, 1.34, 0.8388, 1.34, 0.8388, 0.7698, 0.7543, -0.3772, 0.7543, 0.1927, 0.7408, 0.1927, 0.7408, -0.3772, 0.7408, -0.3772, 0.7408, 0.1927, 0.7273, 0.1927, 0.7273, -0.3772, 0.7273, -0.3772, 0.7273, 0.1927, 0.7137, 0.1927, 0.7137, -0.3772, 0.7948, -0.3772, 0.7948, 0.1927, 0.7813, 0.1927, 0.7813, -0.3772, 0.8395, 0.184, 0.8396, 0.2919, 0.7462, 0.3459, 0.6527, 0.292, 0.6527, 0.1841, 0.7461, 0.1301, 0.7813, -0.3772, 0.7813, 0.1927, 0.7678, 0.1927, 0.7678, -0.3772, 0.7678, -0.3772, 0.7678, 0.1927, 0.7543, 0.1927, 0.7543, -0.3772, 1.008, 0.7698, 1.008, 1.34, 0.9945, 1.34, 0.9945, 0.7698, 0.9945, 0.7698, 0.9945, 1.34, 0.981, 1.34, 0.981, 0.7698, 0.981, 0.7698, 0.981, 1.34, 0.9675, 1.34, 0.9675, 0.7698, 1.048, 0.7698, 1.048, 1.34, 1.035, 1.34, 1.035, 0.7698, 0.6937, 0.3317, 0.6398, 0.2383, 0.6937, 0.1448, 0.8016, 0.1448, 0.8556, 0.2383, 0.8016, 0.3317, 1.035, 0.7698, 1.035, 1.34, 1.021, 1.34, 1.021, 0.7698, 1.021, 0.7698, 1.021, 1.34, 1.008, 1.34, 1.008, 0.7698, 0.9234, 0.7698, 0.9234, 1.34, 0.9099, 1.34, 0.9099, 0.7698, 0.9099, 0.7698, 0.9099, 1.34, 0.8964, 1.34, 0.8964, 0.7698, 0.8964, 0.7698, 0.8964, 1.34, 0.8829, 1.34, 0.8829, 0.7698, 0.9639, 0.7698, 0.9639, 1.34, 0.9504, 1.34, 0.9504, 0.7698, 0.2213, 0.8228, 0.1722, 0.7605, 0.2016, 0.6869, 0.2801, 0.6755, 0.3292, 0.7378, 0.2998, 0.8115, 0.9504, 0.7698, 0.9504, 1.34, 0.9369, 1.34, 0.9369, 0.7698, 0.9369, 0.7698, 0.9369, 1.34, 0.9234, 1.34, 0.9234, 0.7698, 0.3643, 0.3398, 0.3778, 0.3533, 0.3237, 0.3533, 0.3372, 0.3398, 0.5105, 0.3363, 0.5105, 0.3172, 0.5375, 0.3172, 0.5375, 0.3363, 0.2662, 0.3363, 0.2662, 0.3172, 0.2932, 0.3172, 0.2932, 0.3363, -0.6213, 0.3556, -0.6078, 0.3691, -0.6618, 0.3691, -0.6483, 0.3556, 0.3778, 0.3533, 0.3778, 1.029, 0.3237, 1.029, 0.3237, 0.3533, 0.5105, 0.3172, 0.5105, -0.3581, 0.5375, -0.3581, 0.5375, 0.3172, -0.6078, 0.3691, -0.6078, 1.044, -0.6618, 1.044, -0.6618, 0.3691, 0.2662, 0.3172, 0.2662, -0.3581, 0.2932, -0.3581, 0.2932, 0.3172, 0.3778, 1.029, 0.3643, 1.042, 0.3372, 1.042, 0.3237, 1.029, 0.5105, -0.3581, 0.5105, -0.3772, 0.5375, -0.3772, 0.5375, -0.3581, 0.2662, -0.3581, 0.2662, -0.3772, 0.2932, -0.3772, 0.2932, -0.3581, -0.6078, 1.044, -0.6213, 1.058, -0.6483, 1.058, -0.6618, 1.044, 0.2967, -0.3581, 0.2967, -0.3772, 0.3237, -0.3772, 0.3237, -0.3581, 0.3578, -0.3581, 0.3578, -0.3772, 0.3848, -0.3772, 0.3848, -0.3581, 0.5105, 0.3533, 0.524, 0.3398, 0.5511, 0.3398, 0.5646, 0.3533, -0.5502, 1.044, -0.5637, 1.058, -0.5907, 1.058, -0.6042, 1.044, -0.5502, 0.3691, -0.5502, 1.044, -0.6042, 1.044, -0.6042, 0.3691, 0.5105, 1.029, 0.5105, 0.3533, 0.5646, 0.3533, 0.5646, 1.029, 0.3578, 0.3172, 0.3578, -0.3581, 0.3848, -0.3581, 0.3848, 0.3172, 0.2967, 0.3172, 0.2967, -0.3581, 0.3237, -0.3581, 0.3237, 0.3172, 0.2967, 0.3363, 0.2967, 0.3172, 0.3237, 0.3172, 0.3237, 0.3363, 0.3578, 0.3363, 0.3578, 0.3172, 0.3848, 0.3172, 0.3848, 0.3363, 0.524, 1.042, 0.5105, 1.029, 0.5646, 1.029, 0.5511, 1.042, -0.5637, 0.3556, -0.5502, 0.3691, -0.6042, 0.3691, -0.5907, 0.3556, 0.5411, -0.3581, 0.5411, -0.3772, 0.5681, -0.3772, 0.5681, -0.3581, 0.4494, -0.3581, 0.4494, -0.3772, 0.4765, -0.3772, 0.4765, -0.3581, 0.2556, 1.029, 0.2421, 1.042, 0.2151, 1.042, 0.2016, 1.029, -0.4351, 1.044, -0.4486, 1.058, -0.4756, 1.058, -0.4891, 1.044, -0.4351, 0.3691, -0.4351, 1.044, -0.4891, 1.044, -0.4891, 0.3691, 0.2556, 0.3533, 0.2556, 1.029, 0.2016, 1.029, 0.2016, 0.3533, 0.4494, 0.3172, 0.4494, -0.3581, 0.4765, -0.3581, 0.4765, 0.3172, 0.5411, 0.3172, 0.5411, -0.3581, 0.5681, -0.3581, 0.5681, 0.3172, 0.5411, 0.3363, 0.5411, 0.3172, 0.5681, 0.3172, 0.5681, 0.3363, 0.4494, 0.3363, 0.4494, 0.3172, 0.4765, 0.3172, 0.4765, 0.3363, 0.2421, 0.3398, 0.2556, 0.3533, 0.2016, 0.3533, 0.2151, 0.3398, -0.4486, 0.3556, -0.4351, 0.3691, -0.4891, 0.3691, -0.4756, 0.3556, -0.09517, 0.3556, -0.09517, 1.058, -0.1438, 1.058, -0.1438, 0.3556, 0.8388, 0.1963, 0.8388, 0.7662, 0.8253, 0.7662, 0.8253, 0.1963, -0.3829, 0.3556, -0.3829, 1.058, -0.4316, 1.058, -0.4316, 0.3556, 0.8253, 0.1963, 0.8253, 0.7662, 0.8118, 0.7662, 0.8118, 0.1963, -0.2678, 0.3556, -0.2678, 1.058, -0.3165, 1.058, -0.3165, 0.3556, 0.8118, 0.1963, 0.8118, 0.7662, 0.7983, 0.7662, 0.7983, 0.1963, 0.8794, 0.1963, 0.8794, 0.7662, 0.8658, 0.7662, 0.8658, 0.1963, 0.6615, 0.8217, 0.6436, 0.7153, 0.7268, 0.6466, 0.8279, 0.6843, 0.8458, 0.7907, 0.7626, 0.8594, 0.8658, 0.1963, 0.8658, 0.7662, 0.8523, 0.7662, 0.8523, 0.1963, -0.2103, 0.3556, -0.2103, 1.058, -0.2589, 1.058, -0.2589, 0.3556, 0.8523, 0.1963, 0.8523, 0.7662, 0.8388, 0.7662, 0.8388, 0.1963, 0.8388, -0.3772, 0.8388, 0.1927, 0.8253, 0.1927, 0.8253, -0.3772, 0.8253, -0.3772, 0.8253, 0.1927, 0.8118, 0.1927, 0.8118, -0.3772, 0.8118, -0.3772, 0.8118, 0.1927, 0.7983, 0.1927, 0.7983, -0.3772, 0.8794, -0.3772, 0.8794, 0.1927, 0.8658, 0.1927, 0.8658, -0.3772, 0.7166, 0.3154, 0.6562, 0.2606, 0.6735, 0.1809, 0.7511, 0.156, 0.8115, 0.2108, 0.7943, 0.2905, 0.8658, -0.3772, 0.8658, 0.1927, 0.8523, 0.1927, 0.8523, -0.3772, 0.8523, -0.3772, 0.8523, 0.1927, 0.8388, 0.1927, 0.8388, -0.3772, 0.7543, 0.1963, 0.7543, 0.7662, 0.7408, 0.7662, 0.7408, 0.1963, 0.7408, 0.1963, 0.7408, 0.7662, 0.7273, 0.7662, 0.7273, 0.1963, 0.7273, 0.1963, 0.7273, 0.7662, 0.7137, 0.7662, 0.7137, 0.1963, 0.7948, 0.1963, 0.7948, 0.7662, 0.7813, 0.7662, 0.7813, 0.1963, 0.1836, 0.3238, 0.1507, 0.221, 0.2233, 0.1411, 0.3287, 0.164, 0.3616, 0.2668, 0.2891, 0.3467, 0.7813, 0.1963, 0.7813, 0.7662, 0.7678, 0.7662, 0.7678, 0.1963, 0.7678, 0.1963, 0.7678, 0.7662, 0.7543, 0.7662, 0.7543, 0.1963, 0.006442, 0.3556, 0.006442, 0.9256, -0.007064, 0.9256, -0.007064, 0.3556, -0.007064, 0.3556, -0.007064, 0.9256, -0.02057, 0.9256, -0.02057, 0.3556, -0.02057, 0.3556, -0.02057, 0.9256, -0.03408, 0.9256, -0.03408, 0.3556, 0.04696, 0.3556, 0.04696, 0.9256, 0.03345, 0.9256, 0.03345, 0.3556, 0.8134, 0.7672, 0.7616, 0.81, 0.6985, 0.7865, 0.6873, 0.7202, 0.7392, 0.6773, 0.8022, 0.7008, 0.03345, 0.3556, 0.03345, 0.9256, 0.01995, 0.9256, 0.01995, 0.3556, 0.01995, 0.3556, 0.01995, 0.9256, 0.006442, 0.9256, 0.006442, 0.3556, 0.9234, -0.3772, 0.9234, 0.1927, 0.9099, 0.1927, 0.9099, -0.3772, 0.9099, -0.3772, 0.9099, 0.1927, 0.8964, 0.1927, 0.8964, -0.3772, 0.8964, -0.3772, 0.8964, 0.1927, 0.8829, 0.1927, 0.8829, -0.3772, 0.9639, -0.3772, 0.9639, 0.1927, 0.9504, 0.1927, 0.9504, -0.3772, 0.2891, 0.8252, 0.2076, 0.8252, 0.1668, 0.7545, 0.2076, 0.6839, 0.2891, 0.6839, 0.3299, 0.7545, 0.9504, -0.3772, 0.9504, 0.1927, 0.9369, 0.1927, 0.9369, -0.3772, 0.9369, -0.3772, 0.9369, 0.1927, 0.9234, 0.1927, 0.9234, -0.3772, 0.09101, 0.3556, 0.09101, 0.9256, 0.07751, 0.9256, 0.07751, 0.3556, 0.07751, 0.3556, 0.07751, 0.9256, 0.064, 0.9256, 0.064, 0.3556, 0.064, 0.3556, 0.064, 0.9256, 0.05049, 0.9256, 0.05049, 0.3556, 0.1315, 0.3556, 0.1315, 0.9256, 0.118, 0.9256, 0.118, 0.3556, 0.6809, 0.8163, 0.6484, 0.715, 0.72, 0.6362, 0.8239, 0.6588, 0.8564, 0.7601, 0.7848, 0.8389, 0.118, 0.3556, 0.118, 0.9256, 0.1045, 0.9256, 0.1045, 0.3556, 0.1045, 0.3556, 0.1045, 0.9256, 0.09101, 0.9256, 0.09101, 0.3556, 0.6697, 0.7698, 0.6697, 1.34, 0.6562, 1.34, 0.6562, 0.7698, 0.6562, 0.7698, 0.6562, 1.34, 0.6427, 1.34, 0.6427, 0.7698, 0.6427, 0.7698, 0.6427, 1.34, 0.6292, 1.34, 0.6292, 0.7698, 0.7102, 0.7698, 0.7102, 1.34, 0.6967, 1.34, 0.6967, 0.7698, 0.8276, 0.6727, 0.8601, 0.774, 0.7885, 0.8528, 0.6846, 0.8302, 0.6521, 0.7289, 0.7237, 0.6501, 0.6967, 0.7698, 0.6967, 1.34, 0.6832, 1.34, 0.6832, 0.7698, 0.6832, 0.7698, 0.6832, 1.34, 0.6697, 1.34, 0.6697, 0.7698, -0.7058, 1.061, -0.6923, 1.075, -0.7464, 1.075, -0.7329, 1.061, 0.5716, 1.478, 0.5716, 1.459, 0.5986, 1.459, 0.5986, 1.478, 0.5411, 1.489, 0.5411, 1.47, 0.5681, 1.47, 0.5681, 1.489, -0.6177, 1.494, -0.6313, 1.48, -0.5772, 1.48, -0.5907, 1.494, -0.6923, 1.075, -0.6923, 1.48, -0.7464, 1.48, -0.7464, 1.075, 0.5716, 1.459, 0.5716, 1.054, 0.5986, 1.054, 0.5986, 1.459, -0.6313, 1.48, -0.6313, 1.075, -0.5772, 1.075, -0.5772, 1.48, 0.5411, 1.47, 0.5411, 1.065, 0.5681, 1.065, 0.5681, 1.47, -0.6923, 1.48, -0.7058, 1.494, -0.7329, 1.494, -0.7464, 1.48, 0.5716, 1.054, 0.5716, 1.034, 0.5986, 1.034, 0.5986, 1.054, 0.5411, 1.065, 0.5411, 1.046, 0.5681, 1.046, 0.5681, 1.065, -0.6313, 1.075, -0.6177, 1.061, -0.5907, 1.061, -0.5772, 1.075, -0.7769, 1.081, -0.7769, 1.061, -0.7499, 1.061, -0.7499, 1.081, 0.5105, 1.065, 0.5105, 1.046, 0.5375, 1.046, 0.5375, 1.065, -0.6348, 1.48, -0.6483, 1.494, -0.6753, 1.494, -0.6888, 1.48, -0.5197, 1.48, -0.5332, 1.494, -0.5602, 1.494, -0.5737, 1.48, -0.5197, 1.075, -0.5197, 1.48, -0.5737, 1.48, -0.5737, 1.075, -0.6348, 1.075, -0.6348, 1.48, -0.6888, 1.48, -0.6888, 1.075, 0.5105, 1.47, 0.5105, 1.065, 0.5375, 1.065, 0.5375, 1.47, -0.7769, 1.486, -0.7769, 1.081, -0.7499, 1.081, -0.7499, 1.486, -0.7769, 1.505, -0.7769, 1.486, -0.7499, 1.486, -0.7499, 1.505, 0.5105, 1.489, 0.5105, 1.47, 0.5375, 1.47, 0.5375, 1.489, -0.6483, 1.061, -0.6348, 1.075, -0.6888, 1.075, -0.6753, 1.061, -0.5332, 1.061, -0.5197, 1.075, -0.5737, 1.075, -0.5602, 1.061, -0.5161, 1.494, -0.5161, 1.061, -0.4675, 1.061, -0.4675, 1.494, -0.4316, 1.494, -0.4316, 1.061, -0.3829, 1.061, -0.3829, 1.494, -0.3165, 1.494, -0.3165, 1.061, -0.2678, 1.061, -0.2678, 1.494, 1.137, 0.05497, 1.137, -0.3772, 1.185, -0.3772, 1.185, 0.05497, -0.2589, 1.494, -0.2589, 1.061, -0.2103, 1.061, -0.2103, 1.494, 1.008, -0.3772, 1.008, 0.1927, 0.9945, 0.1927, 0.9945, -0.3772, 1.185, 1.146, 1.185, 1.578, 1.137, 1.578, 1.137, 1.146, 0.9945, -0.3772, 0.9945, 0.1927, 0.981, 0.1927, 0.981, -0.3772, -0.2067, 1.494, -0.2067, 1.061, -0.1581, 1.061, -0.1581, 1.494, 0.981, -0.3772, 0.981, 0.1927, 0.9675, 0.1927, 0.9675, -0.3772, 1.048, -0.3772, 1.048, 0.1927, 1.035, 0.1927, 1.035, -0.3772, 0.6423, 0.2568, 0.6823, 0.1566, 0.7891, 0.1412, 0.8559, 0.2259, 0.8159, 0.3261, 0.7091, 0.3415, 1.035, -0.3772, 1.035, 0.1927, 1.021, 0.1927, 1.021, -0.3772, 1.137, 1.143, 1.137, 0.7103, 1.185, 0.7103, 1.185, 1.143, 1.021, -0.3772, 1.021, 0.1927, 1.008, 0.1927, 1.008, -0.3772, 1.008, 0.1963, 1.008, 0.7662, 0.9945, 0.7662, 0.9945, 0.1963, 0.9945, 0.1963, 0.9945, 0.7662, 0.981, 0.7662, 0.981, 0.1963, 0.981, 0.1963, 0.981, 0.7662, 0.9675, 0.7662, 0.9675, 0.1963, 1.048, 0.1963, 1.048, 0.7662, 1.035, 0.7662, 1.035, 0.1963, 0.8337, 0.2075, 0.8164, 0.2872, 0.7387, 0.3121, 0.6784, 0.2572, 0.6957, 0.1776, 0.7733, 0.1527, 1.035, 0.1963, 1.035, 0.7662, 1.021, 0.7662, 1.021, 0.1963, 1.021, 0.1963, 1.021, 0.7662, 1.008, 0.7662, 1.008, 0.1963, 0.006442, 0.9291, 0.006442, 1.499, -0.007064, 1.499, -0.007064, 0.9291, -0.007064, 0.9291, -0.007064, 1.499, -0.02057, 1.499, -0.02057, 0.9291, -0.02057, 0.9291, -0.02057, 1.499, -0.03408, 1.499, -0.03408, 0.9291, 0.04696, 0.9291, 0.04696, 1.499, 0.03345, 1.499, 0.03345, 0.9291, 0.3621, 0.1841, 0.3621, 0.3206, 0.2439, 0.3889, 0.1256, 0.3206, 0.1256, 0.1841, 0.2439, 0.1158, 0.03345, 0.9291, 0.03345, 1.499, 0.01995, 1.499, 0.01995, 0.9291, 0.01995, 0.9291, 0.01995, 1.499, 0.006442, 1.499, 0.006442, 0.9291, 0.7543, 0.7698, 0.7543, 1.34, 0.7408, 1.34, 0.7408, 0.7698, 0.7408, 0.7698, 0.7408, 1.34, 0.7273, 1.34, 0.7273, 0.7698, 0.7273, 0.7698, 0.7273, 1.34, 0.7137, 1.34, 0.7137, 0.7698, 0.7948, 0.7698, 0.7948, 1.34, 0.7813, 1.34, 0.7813, 0.7698, 0.7586, 0.8268, 0.6779, 0.7946, 0.6655, 0.7086, 0.7337, 0.6549, 0.8144, 0.6871, 0.8268, 0.7731, 0.7813, 0.7698, 0.7813, 1.34, 0.7678, 1.34, 0.7678, 0.7698, 0.7678, 0.7698, 0.7678, 1.34, 0.7543, 1.34, 0.7543, 0.7698, 0.9234, 0.1963, 0.9234, 0.7662, 0.9099, 0.7662, 0.9099, 0.1963, 0.9099, 0.1963, 0.9099, 0.7662, 0.8964, 0.7662, 0.8964, 0.1963, 0.8964, 0.1963, 0.8964, 0.7662, 0.8829, 0.7662, 0.8829, 0.1963, 0.9639, 0.1963, 0.9639, 0.7662, 0.9504, 0.7662, 0.9504, 0.1963, 0.2173, 0.6232, 0.3184, 0.6608, 0.3363, 0.7672, 0.2531, 0.836, 0.152, 0.7983, 0.1341, 0.6919, 0.9504, 0.1963, 0.9504, 0.7662, 0.9369, 0.7662, 0.9369, 0.1963, 0.9369, 0.1963, 0.9369, 0.7662, 0.9234, 0.7662, 0.9234, 0.1963, -0.7364, 0.3556, -0.7229, 0.3691, -0.7769, 0.3691, -0.7634, 0.3556, 0.4189, 0.3363, 0.4189, 0.3172, 0.4459, 0.3172, 0.4459, 0.3363, 0.1745, 0.3363, 0.1745, 0.3172, 0.2016, 0.3172, 0.2016, 0.3363, 0.3067, 0.3398, 0.3202, 0.3533, 0.2662, 0.3533, 0.2797, 0.3398, -0.7229, 0.3691, -0.7229, 1.044, -0.7769, 1.044, -0.7769, 0.3691, 0.4189, 0.3172, 0.4189, -0.3581, 0.4459, -0.3581, 0.4459, 0.3172, 0.3202, 0.3533, 0.3202, 1.029, 0.2662, 1.029, 0.2662, 0.3533, 0.1745, 0.3172, 0.1745, -0.3581, 0.2016, -0.3581, 0.2016, 0.3172, -0.7229, 1.044, -0.7364, 1.058, -0.7634, 1.058, -0.7769, 1.044, 0.4189, -0.3581, 0.4189, -0.3772, 0.4459, -0.3772, 0.4459, -0.3581, 0.1745, -0.3581, 0.1745, -0.3772, 0.2016, -0.3772, 0.2016, -0.3581, 0.3202, 1.029, 0.3067, 1.042, 0.2797, 1.042, 0.2662, 1.029, 0.1845, 1.586, 0.1845, 1.046, 0.198, 1.046, 0.198, 1.586, 0.198, 1.586, 0.198, 1.046, 0.2115, 1.046, 0.2115, 1.586, 0.2115, 1.586, 0.2115, 1.046, 0.225, 1.046, 0.225, 1.586, 0.144, 1.586, 0.144, 1.046, 0.1575, 1.046, 0.1575, 1.586, 0.7937, 0.6709, 0.8345, 0.7415, 0.7937, 0.8121, 0.7122, 0.8121, 0.6714, 0.7415, 0.7122, 0.6709, 0.1575, 1.586, 0.1575, 1.046, 0.171, 1.046, 0.171, 1.586, 0.171, 1.586, 0.171, 1.046, 0.1845, 1.046, 0.1845, 1.586, 1.093, -0.3772, 1.093, 0.163, 1.079, 0.163, 1.079, -0.3772, 1.079, -0.3772, 1.079, 0.163, 1.066, 0.163, 1.066, -0.3772, 1.066, -0.3772, 1.066, 0.163, 1.052, 0.163, 1.052, -0.3772, 1.133, -0.3772, 1.133, 0.163, 1.12, 0.163, 1.12, -0.3772, 0.7285, 0.3529, 0.6472, 0.2791, 0.6706, 0.1717, 0.7752, 0.1383, 0.8565, 0.2121, 0.8331, 0.3194, 1.12, -0.3772, 1.12, 0.163, 1.106, 0.163, 1.106, -0.3772, 1.106, -0.3772, 1.106, 0.163, 1.093, 0.163, 1.093, -0.3772, 0.2691, 1.586, 0.2691, 1.046, 0.2826, 1.046, 0.2826, 1.586, 0.2826, 1.586, 0.2826, 1.046, 0.2961, 1.046, 0.2961, 1.586, 0.2961, 1.586, 0.2961, 1.046, 0.3096, 1.046, 0.3096, 1.586, 0.2286, 1.586, 0.2286, 1.046, 0.2421, 1.046, 0.2421, 1.586, 0.2442, 0.8006, 0.1908, 0.7646, 0.1953, 0.7003, 0.2532, 0.6721, 0.3066, 0.7081, 0.3021, 0.7724, 0.2421, 1.586, 0.2421, 1.046, 0.2556, 1.046, 0.2556, 1.586, 0.2556, 1.586, 0.2556, 1.046, 0.2691, 1.046, 0.2691, 1.586, 0.3537, 1.586, 0.3537, 1.046, 0.3672, 1.046, 0.3672, 1.586, 0.3672, 1.586, 0.3672, 1.046, 0.3807, 1.046, 0.3807, 1.586, 0.3807, 1.586, 0.3807, 1.046, 0.3942, 1.046, 0.3942, 1.586, 0.3131, 1.586, 0.3131, 1.046, 0.3266, 1.046, 0.3266, 1.586, 0.7519, 0.8211, 0.6813, 0.7804, 0.6813, 0.6988, 0.7519, 0.6581, 0.8225, 0.6988, 0.8225, 0.7804, 0.3266, 1.586, 0.3266, 1.046, 0.3401, 1.046, 0.3401, 1.586, 0.3401, 1.586, 0.3401, 1.046, 0.3537, 1.046, 0.3537, 1.586, 1.093, 0.7068, 1.093, 0.1665, 1.106, 0.1665, 1.106, 0.7068, 1.106, 0.7068, 1.106, 0.1665, 1.12, 0.1665, 1.12, 0.7068, 1.12, 0.7068, 1.12, 0.1665, 1.133, 0.1665, 1.133, 0.7068, 1.052, 0.7068, 1.052, 0.1665, 1.066, 0.1665, 1.066, 0.7068, 0.8331, 0.3455, 0.6985, 0.3682, 0.6115, 0.2629, 0.6592, 0.135, 0.7938, 0.1123, 0.8808, 0.2175, 1.066, 0.7068, 1.066, 0.1665, 1.079, 0.1665, 1.079, 0.7068, 1.079, 0.7068, 1.079, 0.1665, 1.093, 0.1665, 1.093, 0.7068, 1.093, 1.251, 1.093, 0.7103, 1.106, 0.7103, 1.106, 1.251, 1.106, 1.251, 1.106, 0.7103, 1.12, 0.7103, 1.12, 1.251, 1.12, 1.251, 1.12, 0.7103, 1.133, 0.7103, 1.133, 1.251, 1.052, 1.251, 1.052, 0.7103, 1.066, 0.7103, 1.066, 1.251, 0.276, 0.6552, 0.328, 0.7181, 0.2995, 0.7945, 0.2191, 0.8081, 0.1672, 0.7452, 0.1956, 0.6688, 1.066, 1.251, 1.066, 0.7103, 1.079, 0.7103, 1.079, 1.251, 1.079, 1.251, 1.079, 0.7103, 1.093, 0.7103, 1.093, 1.251, 0.4382, 1.046, 0.4382, 1.586, 0.4247, 1.586, 0.4247, 1.046, 0.4247, 1.046, 0.4247, 1.586, 0.4112, 1.586, 0.4112, 1.046, 0.4112, 1.046, 0.4112, 1.586, 0.3977, 1.586, 0.3977, 1.046, 0.4787, 1.046, 0.4787, 1.586, 0.4652, 1.586, 0.4652, 1.046, 0.1769, 0.7002, 0.2475, 0.6595, 0.3181, 0.7002, 0.3181, 0.7818, 0.2475, 0.8225, 0.1769, 0.7818, 0.4652, 1.046, 0.4652, 1.586, 0.4517, 1.586, 0.4517, 1.046, 0.4517, 1.046, 0.4517, 1.586, 0.4382, 1.586, 0.4382, 1.046, 0.8844, 0.2491, 0.8, 0.3564, 0.6648, 0.337, 0.6141, 0.2102, 0.6985, 0.1029, 0.8336, 0.1223, 0.2853, 0.168, 0.3262, 0.2386, 0.2855, 0.3092, 0.2039, 0.3093, 0.1631, 0.2387, 0.2038, 0.168, 0.2344, 0.6553, 0.3101, 0.6856, 0.3217, 0.7663, 0.2577, 0.8167, 0.182, 0.7865, 0.1703, 0.7058, 0.2318, 0.3218, 0.1715, 0.2669, 0.1888, 0.1873, 0.2664, 0.1624, 0.3268, 0.2172, 0.3095, 0.2969, 0.1282, 0.2107, 0.2334, 0.1238, 0.3613, 0.1714, 0.384, 0.3061, 0.2788, 0.393, 0.1509, 0.3454, 0.3596, 0.224, 0.3219, 0.3251, 0.2155, 0.3431, 0.1468, 0.2599, 0.1844, 0.1588, 0.2908, 0.1408, 0.2161, 0.3215, 0.1657, 0.2574, 0.196, 0.1817, 0.2767, 0.1701, 0.3271, 0.2341, 0.2968, 0.3098, 1.185, 0.2746, 1.185, 0.7068, 1.137, 0.7068, 1.137, 0.2746, -0.3308, 1.061, -0.3308, 1.494, -0.3794, 1.494, -0.3794, 1.061, -0.04301, 1.061, -0.04301, 1.494, -0.09163, 1.494, -0.09163, 1.061, -0.09517, 1.061, -0.09517, 1.494, -0.1438, 1.494, -0.1438, 1.061, 0.5075, 0.452, 0.4935, 0.4553, 0.4846, 0.4492, 0.4891, 0.434, 0.7493, 0.6186, 0.7379, 0.6057, 0.7392, 0.5953, 0.7562, 0.5891, 0.4891, 0.434, 0.4846, 0.4492, 0.4739, 0.4495, 0.464, 0.4391, 0.7562, 0.5891, 0.7392, 0.5953, 0.7315, 0.5883, 0.7319, 0.5711, 0.6396, 0.685, 0.6396, 0.7141, 0.6105, 0.7141, 0.6105, 0.685, 0.4739, 0.4495, 0.4846, 0.4492, 0.464, 0.5191, 0.7315, 0.5883, 0.7392, 0.5953, 0.6759, 0.6186, 0.4846, 0.4492, 0.4935, 0.4553, 0.464, 0.5191, 0.7392, 0.5953, 0.7379, 0.6057, 0.6759, 0.6186, 0.7315, 0.5405, 0.7392, 0.5476, 0.6759, 0.5708, 0.7392, 0.5476, 0.7379, 0.558, 0.6759, 0.5708, 0.5077, 0.5068, 0.5077, 0.4778, 0.5368, 0.4778, 0.5368, 0.5068, 0.4786, 0.6244, 0.487, 0.6173, 0.5084, 0.6848, 0.487, 0.6173, 0.4972, 0.618, 0.5084, 0.6848, 0.7562, 0.5414, 0.7392, 0.5476, 0.7315, 0.5405, 0.7319, 0.5234, 0.7493, 0.5708, 0.7379, 0.558, 0.7392, 0.5476, 0.7562, 0.5414, 0.4797, 0.6022, 0.487, 0.6173, 0.4786, 0.6244, 0.464, 0.6227, 0.5084, 0.6059, 0.4972, 0.618, 0.487, 0.6173, 0.4797, 0.6022, 0.6941, 0.6534, 0.6929, 0.6431, 0.7562, 0.6663, 0.6929, 0.6431, 0.7005, 0.636, 0.7562, 0.6663, 0.5812, 0.685, 0.6103, 0.685, 0.6103, 0.7141, 0.5812, 0.7141, 0.4937, 0.5797, 0.4853, 0.5868, 0.464, 0.5193, 0.4853, 0.5868, 0.4751, 0.5861, 0.464, 0.5193, 0.6759, 0.6368, 0.6929, 0.6431, 0.6941, 0.6534, 0.6827, 0.6663, 0.7001, 0.6188, 0.7005, 0.636, 0.6929, 0.6431, 0.6759, 0.6368, 0.4926, 0.6019, 0.4853, 0.5868, 0.4937, 0.5797, 0.5084, 0.5814, 0.464, 0.5982, 0.4751, 0.5861, 0.4853, 0.5868, 0.4926, 0.6019, 0.5257, 0.434, 0.5291, 0.448, 0.523, 0.4569, 0.5077, 0.4523, 0.6796, 0.434, 0.6917, 0.4451, 0.691, 0.4554, 0.6759, 0.4627, 0.5077, 0.4523, 0.523, 0.4569, 0.5233, 0.4676, 0.5128, 0.4775, 0.6759, 0.4627, 0.691, 0.4554, 0.6981, 0.4638, 0.6964, 0.4784, 0.464, 0.685, 0.493, 0.685, 0.493, 0.7141, 0.464, 0.7141, 0.5233, 0.4676, 0.523, 0.4569, 0.5928, 0.4775, 0.6981, 0.4638, 0.691, 0.4554, 0.7585, 0.434, 0.523, 0.4569, 0.5291, 0.448, 0.5928, 0.4775, 0.691, 0.4554, 0.6917, 0.4451, 0.7585, 0.434, 0.5533, 0.681, 0.5645, 0.669, 0.5747, 0.6696, 0.582, 0.6848, 0.6136, 0.4787, 0.6153, 0.4933, 0.6082, 0.5017, 0.593, 0.4945, 0.582, 0.6848, 0.5747, 0.6696, 0.5831, 0.6625, 0.5977, 0.6642, 0.593, 0.4945, 0.6082, 0.5017, 0.6088, 0.512, 0.5968, 0.5231, 0.5517, 0.685, 0.5517, 0.7141, 0.5226, 0.7141, 0.5226, 0.685, 0.5831, 0.6625, 0.5747, 0.6696, 0.5533, 0.6022, 0.6088, 0.512, 0.6082, 0.5017, 0.6756, 0.5231, 0.5747, 0.6696, 0.5645, 0.669, 0.5533, 0.6022, 0.6082, 0.5017, 0.6153, 0.4933, 0.6756, 0.5231, 0.6088, 0.5566, 0.6082, 0.5464, 0.6756, 0.5678, 0.6082, 0.5464, 0.6153, 0.538, 0.6756, 0.5678, 0.5519, 0.685, 0.581, 0.685, 0.581, 0.7141, 0.5519, 0.7141, 0.5198, 0.618, 0.53, 0.6173, 0.5086, 0.6848, 0.53, 0.6173, 0.5384, 0.6244, 0.5086, 0.6848, 0.593, 0.5391, 0.6082, 0.5464, 0.6088, 0.5566, 0.5968, 0.5678, 0.6136, 0.5234, 0.6153, 0.538, 0.6082, 0.5464, 0.593, 0.5391, 0.5373, 0.6022, 0.53, 0.6173, 0.5198, 0.618, 0.5086, 0.6059, 0.5531, 0.6227, 0.5384, 0.6244, 0.53, 0.6173, 0.5373, 0.6022, 0.5233, 0.5416, 0.5317, 0.5345, 0.5531, 0.6019, 0.5317, 0.5345, 0.5419, 0.5351, 0.5531, 0.6019, 0.4933, 0.685, 0.5223, 0.685, 0.5223, 0.7141, 0.4933, 0.7141, 0.6277, 0.6625, 0.6194, 0.6696, 0.598, 0.6022, 0.6194, 0.6696, 0.6091, 0.669, 0.598, 0.6022, 0.5244, 0.5193, 0.5317, 0.5345, 0.5233, 0.5416, 0.5086, 0.5398, 0.5531, 0.5231, 0.5419, 0.5351, 0.5317, 0.5345, 0.5244, 0.5193, 0.6266, 0.6848, 0.6194, 0.6696, 0.6277, 0.6625, 0.6424, 0.6642, 0.598, 0.681, 0.6091, 0.669, 0.6194, 0.6696, 0.6266, 0.6848, 0.738, 0.5231, 0.7362, 0.5084, 0.7433, 0.5001, 0.7585, 0.5073, 0.6136, 0.434, 0.6153, 0.4487, 0.6082, 0.4571, 0.593, 0.4498, 0.7585, 0.5073, 0.7433, 0.5001, 0.7427, 0.4898, 0.7547, 0.4787, 0.593, 0.4498, 0.6082, 0.4571, 0.6088, 0.4673, 0.5968, 0.4784, 0.537, 0.5068, 0.537, 0.4778, 0.5661, 0.4778, 0.5661, 0.5068, 0.7427, 0.4898, 0.7433, 0.5001, 0.6759, 0.4787, 0.6088, 0.4673, 0.6082, 0.4571, 0.6756, 0.4784, 0.7433, 0.5001, 0.7362, 0.5084, 0.6759, 0.4787, 0.6082, 0.4571, 0.6153, 0.4487, 0.6756, 0.4784])
me_prop_cage.materials.append(mat_wood)
me_prop_cage.materials.append(mat_wood_ends)
me_prop_cage.materials.append(mat_metal)
me_prop_cage.use_mirror_vertex_groups = False
me_prop_cage.update()

# ---- objects
ob_prop_cage = bpy.data.objects.new('prop-cage', me_prop_cage)

# ---- transforms, parenting, visibility, modifiers, constraints
ob_prop_cage.location = (0.0, 0.0, 0.0)
ob_prop_cage.lock_rotations_4d = False
ob_prop_cage.empty_display_type = 'ARROWS'
ob_prop_cage.lineart.crease_threshold = 0.0
_m = ob_prop_cage.modifiers.new('EdgeSplit', 'EDGE_SPLIT')
_m.use_edge_angle = False

# ---- collection membership
col_collection.objects.link(ob_prop_cage)

# ---- scene / render settings (as saved in the file)
scene.frame_start = 1; scene.frame_end = 250; scene.frame_set(1)
scene.render.engine = 'CYCLES'
scene.render.fps = 30
scene.cycles.sampling_pattern = 'TABULATED_SOBOL'
scene.cycles.bake_type = 'DIFFUSE'
scene.view_settings.view_transform = 'Filmic'
bpy.context.view_layer.update()

# ---- added for rendering (the .blend has no active camera and no usable light): camera, sun
cam_auto = bpy.data.cameras.new('AutoCamera')
cam_auto.lens = 50.0
cam_auto.sensor_width = 36.0
cam_auto.clip_end = 1000.0
ob_auto_camera = bpy.data.objects.new('AutoCamera', cam_auto)
scene.collection.objects.link(ob_auto_camera)
ob_auto_camera.location = (4.20446, -5.03666, 3.4649)
ob_auto_camera.rotation_euler = (1.09748, -7.21219e-08, 0.694738)
scene.camera = ob_auto_camera
light_auto_sun = bpy.data.lights.new('AutoSun', 'SUN')
light_auto_sun.energy = 3.0
light_auto_sun.angle = 0.0523599
ob_auto_sun = bpy.data.objects.new('AutoSun', light_auto_sun)
scene.collection.objects.link(ob_auto_sun)
ob_auto_sun.rotation_euler = (0.872665, 0.174533, 0.523599)
bpy.context.view_layer.update()
